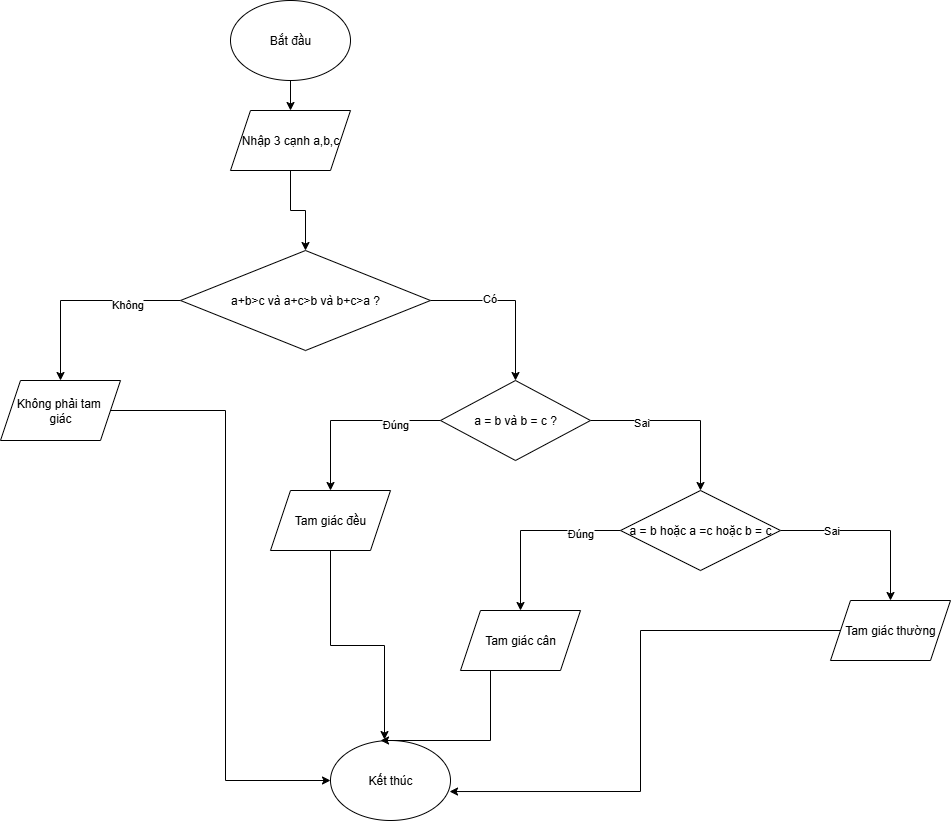

The diagram above was exported from draw.io. Its source (the exported page's mxGraphModel, read from the mxfile embedded in the PNG):
<mxGraphModel dx="744" dy="759" grid="1" gridSize="10" guides="1" tooltips="1" connect="1" arrows="1" fold="1" page="1" pageScale="1" pageWidth="827" pageHeight="1169" math="0" shadow="0">
  <root>
    <mxCell id="0" />
    <mxCell id="1" parent="0" />
    <mxCell id="O1uaCOai7HZz3k-WyruZ-2" style="edgeStyle=orthogonalEdgeStyle;rounded=0;orthogonalLoop=1;jettySize=auto;html=1;" edge="1" parent="1" source="O1uaCOai7HZz3k-WyruZ-1" target="O1uaCOai7HZz3k-WyruZ-3">
      <mxGeometry relative="1" as="geometry">
        <mxPoint x="430" y="210" as="targetPoint" />
      </mxGeometry>
    </mxCell>
    <mxCell id="O1uaCOai7HZz3k-WyruZ-1" value="Bắt đầu" style="ellipse;whiteSpace=wrap;html=1;" vertex="1" parent="1">
      <mxGeometry x="370" y="70" width="120" height="80" as="geometry" />
    </mxCell>
    <mxCell id="O1uaCOai7HZz3k-WyruZ-4" style="edgeStyle=orthogonalEdgeStyle;rounded=0;orthogonalLoop=1;jettySize=auto;html=1;" edge="1" parent="1" source="O1uaCOai7HZz3k-WyruZ-3" target="O1uaCOai7HZz3k-WyruZ-5">
      <mxGeometry relative="1" as="geometry">
        <mxPoint x="430" y="320" as="targetPoint" />
      </mxGeometry>
    </mxCell>
    <mxCell id="O1uaCOai7HZz3k-WyruZ-3" value="Nhập 3 cạnh a,b,c" style="shape=parallelogram;perimeter=parallelogramPerimeter;whiteSpace=wrap;html=1;fixedSize=1;" vertex="1" parent="1">
      <mxGeometry x="370" y="180" width="120" height="60" as="geometry" />
    </mxCell>
    <mxCell id="O1uaCOai7HZz3k-WyruZ-6" style="edgeStyle=orthogonalEdgeStyle;rounded=0;orthogonalLoop=1;jettySize=auto;html=1;" edge="1" parent="1" source="O1uaCOai7HZz3k-WyruZ-5" target="O1uaCOai7HZz3k-WyruZ-8">
      <mxGeometry relative="1" as="geometry">
        <mxPoint x="200" y="480" as="targetPoint" />
      </mxGeometry>
    </mxCell>
    <mxCell id="O1uaCOai7HZz3k-WyruZ-7" value="Không" style="edgeLabel;html=1;align=center;verticalAlign=middle;resizable=0;points=[];" vertex="1" connectable="0" parent="O1uaCOai7HZz3k-WyruZ-6">
      <mxGeometry x="-0.4609" y="3" relative="1" as="geometry">
        <mxPoint as="offset" />
      </mxGeometry>
    </mxCell>
    <mxCell id="O1uaCOai7HZz3k-WyruZ-9" style="edgeStyle=orthogonalEdgeStyle;rounded=0;orthogonalLoop=1;jettySize=auto;html=1;" edge="1" parent="1" source="O1uaCOai7HZz3k-WyruZ-5" target="O1uaCOai7HZz3k-WyruZ-12">
      <mxGeometry relative="1" as="geometry">
        <mxPoint x="700" y="450" as="targetPoint" />
      </mxGeometry>
    </mxCell>
    <mxCell id="O1uaCOai7HZz3k-WyruZ-10" value="Có" style="edgeLabel;html=1;align=center;verticalAlign=middle;resizable=0;points=[];" vertex="1" connectable="0" parent="O1uaCOai7HZz3k-WyruZ-9">
      <mxGeometry x="-0.2952" y="3" relative="1" as="geometry">
        <mxPoint as="offset" />
      </mxGeometry>
    </mxCell>
    <mxCell id="O1uaCOai7HZz3k-WyruZ-5" value="a+b&amp;gt;c và a+c&amp;gt;b và b+c&amp;gt;a ?" style="rhombus;whiteSpace=wrap;html=1;" vertex="1" parent="1">
      <mxGeometry x="320" y="320" width="250" height="100" as="geometry" />
    </mxCell>
    <mxCell id="O1uaCOai7HZz3k-WyruZ-27" style="edgeStyle=orthogonalEdgeStyle;rounded=0;orthogonalLoop=1;jettySize=auto;html=1;entryX=0;entryY=0.5;entryDx=0;entryDy=0;" edge="1" parent="1" source="O1uaCOai7HZz3k-WyruZ-8" target="O1uaCOai7HZz3k-WyruZ-26">
      <mxGeometry relative="1" as="geometry">
        <mxPoint x="460" y="870" as="targetPoint" />
      </mxGeometry>
    </mxCell>
    <mxCell id="O1uaCOai7HZz3k-WyruZ-8" value="Không phải tam&amp;nbsp;&lt;div&gt;giác&lt;/div&gt;" style="shape=parallelogram;perimeter=parallelogramPerimeter;whiteSpace=wrap;html=1;fixedSize=1;" vertex="1" parent="1">
      <mxGeometry x="140" y="450" width="120" height="60" as="geometry" />
    </mxCell>
    <mxCell id="O1uaCOai7HZz3k-WyruZ-13" style="edgeStyle=orthogonalEdgeStyle;rounded=0;orthogonalLoop=1;jettySize=auto;html=1;" edge="1" parent="1" source="O1uaCOai7HZz3k-WyruZ-12" target="O1uaCOai7HZz3k-WyruZ-15">
      <mxGeometry relative="1" as="geometry">
        <mxPoint x="470" y="590" as="targetPoint" />
      </mxGeometry>
    </mxCell>
    <mxCell id="O1uaCOai7HZz3k-WyruZ-14" value="Đúng" style="edgeLabel;html=1;align=center;verticalAlign=middle;resizable=0;points=[];" vertex="1" connectable="0" parent="O1uaCOai7HZz3k-WyruZ-13">
      <mxGeometry x="-0.4857" y="3" relative="1" as="geometry">
        <mxPoint as="offset" />
      </mxGeometry>
    </mxCell>
    <mxCell id="O1uaCOai7HZz3k-WyruZ-16" style="edgeStyle=orthogonalEdgeStyle;rounded=0;orthogonalLoop=1;jettySize=auto;html=1;" edge="1" parent="1" source="O1uaCOai7HZz3k-WyruZ-12" target="O1uaCOai7HZz3k-WyruZ-18">
      <mxGeometry relative="1" as="geometry">
        <mxPoint x="830" y="590" as="targetPoint" />
      </mxGeometry>
    </mxCell>
    <mxCell id="O1uaCOai7HZz3k-WyruZ-17" value="Sai" style="edgeLabel;html=1;align=center;verticalAlign=middle;resizable=0;points=[];" vertex="1" connectable="0" parent="O1uaCOai7HZz3k-WyruZ-16">
      <mxGeometry x="-0.44" y="-1" relative="1" as="geometry">
        <mxPoint as="offset" />
      </mxGeometry>
    </mxCell>
    <mxCell id="O1uaCOai7HZz3k-WyruZ-12" value="a = b và b = c ?" style="rhombus;whiteSpace=wrap;html=1;" vertex="1" parent="1">
      <mxGeometry x="580" y="450" width="150" height="80" as="geometry" />
    </mxCell>
    <mxCell id="O1uaCOai7HZz3k-WyruZ-15" value="Tam giác đều" style="shape=parallelogram;perimeter=parallelogramPerimeter;whiteSpace=wrap;html=1;fixedSize=1;" vertex="1" parent="1">
      <mxGeometry x="410" y="560" width="120" height="60" as="geometry" />
    </mxCell>
    <mxCell id="O1uaCOai7HZz3k-WyruZ-19" style="edgeStyle=orthogonalEdgeStyle;rounded=0;orthogonalLoop=1;jettySize=auto;html=1;" edge="1" parent="1" source="O1uaCOai7HZz3k-WyruZ-18" target="O1uaCOai7HZz3k-WyruZ-21">
      <mxGeometry relative="1" as="geometry">
        <mxPoint x="660" y="710" as="targetPoint" />
      </mxGeometry>
    </mxCell>
    <mxCell id="O1uaCOai7HZz3k-WyruZ-20" value="Đúng" style="edgeLabel;html=1;align=center;verticalAlign=middle;resizable=0;points=[];" vertex="1" connectable="0" parent="O1uaCOai7HZz3k-WyruZ-19">
      <mxGeometry x="-0.5429" y="2" relative="1" as="geometry">
        <mxPoint as="offset" />
      </mxGeometry>
    </mxCell>
    <mxCell id="O1uaCOai7HZz3k-WyruZ-22" style="edgeStyle=orthogonalEdgeStyle;rounded=0;orthogonalLoop=1;jettySize=auto;html=1;" edge="1" parent="1" source="O1uaCOai7HZz3k-WyruZ-18" target="O1uaCOai7HZz3k-WyruZ-25">
      <mxGeometry relative="1" as="geometry">
        <mxPoint x="1030" y="700" as="targetPoint" />
      </mxGeometry>
    </mxCell>
    <mxCell id="O1uaCOai7HZz3k-WyruZ-23" value="Sai" style="edgeLabel;html=1;align=center;verticalAlign=middle;resizable=0;points=[];" vertex="1" connectable="0" parent="O1uaCOai7HZz3k-WyruZ-22">
      <mxGeometry x="-0.4476" y="1" relative="1" as="geometry">
        <mxPoint as="offset" />
      </mxGeometry>
    </mxCell>
    <mxCell id="O1uaCOai7HZz3k-WyruZ-18" value="a = b hoặc a =c hoặc b = c" style="rhombus;whiteSpace=wrap;html=1;" vertex="1" parent="1">
      <mxGeometry x="760" y="560" width="160" height="80" as="geometry" />
    </mxCell>
    <mxCell id="O1uaCOai7HZz3k-WyruZ-21" value="Tam giác cân" style="shape=parallelogram;perimeter=parallelogramPerimeter;whiteSpace=wrap;html=1;fixedSize=1;" vertex="1" parent="1">
      <mxGeometry x="600" y="680" width="120" height="60" as="geometry" />
    </mxCell>
    <mxCell id="O1uaCOai7HZz3k-WyruZ-25" value="Tam giác thường" style="shape=parallelogram;perimeter=parallelogramPerimeter;whiteSpace=wrap;html=1;fixedSize=1;" vertex="1" parent="1">
      <mxGeometry x="970" y="670" width="120" height="60" as="geometry" />
    </mxCell>
    <mxCell id="O1uaCOai7HZz3k-WyruZ-26" value="Kết thúc" style="ellipse;whiteSpace=wrap;html=1;" vertex="1" parent="1">
      <mxGeometry x="470" y="810" width="120" height="80" as="geometry" />
    </mxCell>
    <mxCell id="O1uaCOai7HZz3k-WyruZ-28" style="edgeStyle=orthogonalEdgeStyle;rounded=0;orthogonalLoop=1;jettySize=auto;html=1;entryX=0.45;entryY=-0.012;entryDx=0;entryDy=0;entryPerimeter=0;" edge="1" parent="1" source="O1uaCOai7HZz3k-WyruZ-15" target="O1uaCOai7HZz3k-WyruZ-26">
      <mxGeometry relative="1" as="geometry" />
    </mxCell>
    <mxCell id="O1uaCOai7HZz3k-WyruZ-29" style="edgeStyle=orthogonalEdgeStyle;rounded=0;orthogonalLoop=1;jettySize=auto;html=1;entryX=0.417;entryY=0;entryDx=0;entryDy=0;entryPerimeter=0;" edge="1" parent="1" source="O1uaCOai7HZz3k-WyruZ-21" target="O1uaCOai7HZz3k-WyruZ-26">
      <mxGeometry relative="1" as="geometry">
        <Array as="points">
          <mxPoint x="630" y="810" />
        </Array>
      </mxGeometry>
    </mxCell>
    <mxCell id="P4u-sqPBpiTkYEqDKR3h-1" style="edgeStyle=orthogonalEdgeStyle;rounded=0;orthogonalLoop=1;jettySize=auto;html=1;entryX=0.992;entryY=0.638;entryDx=0;entryDy=0;entryPerimeter=0;" edge="1" parent="1" source="O1uaCOai7HZz3k-WyruZ-25" target="O1uaCOai7HZz3k-WyruZ-26">
      <mxGeometry relative="1" as="geometry" />
    </mxCell>
  </root>
</mxGraphModel>